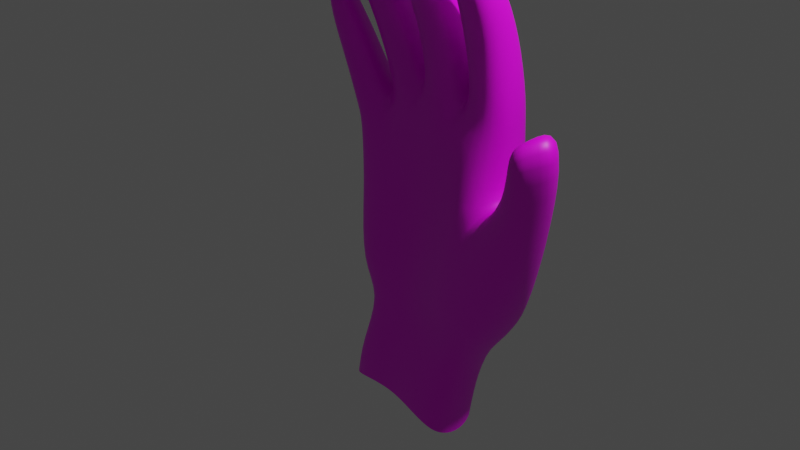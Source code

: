 # Source: hand.blend  (saved by Blender 3.6.13; exported with 4.5.12 LTS)
import bpy
from mathutils import Matrix  # noqa: F401  (used for matrix-valued properties, if any)

bpy.ops.wm.read_factory_settings(use_empty=True)
scene = bpy.context.scene
scene.name = 'Scene'

# ---- collections
col_collection = bpy.data.collections.new('Collection'); scene.collection.children.link(col_collection)

# ---- images (referenced by path relative to the original .blend; pixels are not part of the script)
import os
ASSET_DIR = os.environ.get("B2B_ASSET_DIR", "")  # directory of the original .blend (textures are referenced by path, not embedded)
HERE = os.path.dirname(os.path.abspath(__file__))  # packed textures are extracted next to this script under _unpacked/

def load_image(name, relpath, width, height, colorspace="sRGB"):
    """Load a texture the original file referenced (path relative to the .blend, or extracted next to this script)."""
    p = next((c for c in (os.path.join(HERE, relpath), os.path.join(ASSET_DIR, relpath)) if relpath and os.path.exists(c)), "")
    if p:
        img = bpy.data.images.load(p, check_existing=True)
        img.name = name
    else:  # same state as the original file: an image datablock whose file is absent (Cycles renders it pink)
        img = bpy.data.images.new(name, width, height)
        img.source = "FILE"
        img.filepath = "//" + (relpath or name)
    img.colorspace_settings.name = colorspace
    return img
img_trippy_jpg = load_image('trippy.jpg', 'trippy.jpg', 1024, 1024, 'sRGB')

# ---- materials (node trees are filled in below, after node groups)
mat_mat = bpy.data.materials.new('Mat')
mat_mat.alpha_threshold = 0.0
mat_mat.use_transparent_shadow = False
mat_mat.roughness = 0.5
mat_mat.line_color = (0.0, 0.0, 0.0, 1.0)

# ---- material node trees
mat_mat.use_nodes = True; mat_mat.node_tree.nodes.clear()
_N = mat_mat.node_tree.nodes; _L = mat_mat.node_tree.links
n0 = _N.new('ShaderNodeOutputMaterial'); n0.name = 'Material Output'; n0.location = (300, 300)
n1 = _N.new('ShaderNodeBsdfPrincipled'); n1.name = 'Principled BSDF'; n1.location = (10, 300)
n1.distribution = 'GGX'
n1.subsurface_method = 'RANDOM_WALK_SKIN'
n1.inputs[3].default_value = 1.45
n1.inputs[27].default_value = (0.0, 0.0, 0.0, 1.0)
n1.inputs[28].default_value = 1.0
n2 = _N.new('ShaderNodeTexImage'); n2.name = 'Image Texture'; n2.location = (-280, 275)
n2.image = img_trippy_jpg
_L.new(n1.outputs[0], n0.inputs[0])
_L.new(n2.outputs[0], n1.inputs[0])
n0.is_active_output = True

# ---- world
world_world = bpy.data.worlds.new('World'); scene.world = world_world
world_world.use_nodes = True; world_world.node_tree.nodes.clear()
_N = world_world.node_tree.nodes; _L = world_world.node_tree.links
n0 = _N.new('ShaderNodeOutputWorld'); n0.name = 'World Output'; n0.location = (300, 300)
n1 = _N.new('ShaderNodeBackground'); n1.name = 'Background'; n1.location = (10, 300)
n1.inputs[0].default_value = (0.05088, 0.05088, 0.05088, 1.0)
_L.new(n1.outputs[0], n0.inputs[0])
n0.is_active_output = True
world_world.color = (0.05088, 0.05088, 0.05088)
world_world.use_sun_shadow = False
world_world.sun_shadow_jitter_overblur = 0.0

# ---- cameras
cam_camera = bpy.data.cameras.new('Camera')
cam_camera.clip_end = 100.0
cam_camera.ortho_scale = 7.314

# ---- lights
light_light = bpy.data.lights.new('Light', 'POINT')
light_light.transmission_factor = 0.0
light_light.energy = 1000.0
light_light.shadow_soft_size = 0.1
light_light.shadow_maximum_resolution = 0.006
light_light.use_absolute_resolution = True

# ---- meshes
me_cube = bpy.data.meshes.new('Cube')
me_cube.from_pydata([(0.9544, 1.467, 0.983), (0.762, 1.591, -0.8982), (0.9592, -0.2507, 0.9009), (0.5216, -0.8871, -0.8994), (-0.995, 1.427, 0.6877), (-0.8869, 1.347, -0.8725), (-0.893, -0.2964, 0.6254), (-0.8997, -0.3679, -0.933), (0.3622, 1.577, -0.8343), (-0.07173, 1.717, -0.7917), (-0.5317, 1.626, -0.8081), (0.5151, -0.3609, 1.129), (-0.02818, -0.356, 1.182), (-0.4375, -0.09886, 0.9757), (-0.5514, -0.5003, -0.8684), (-0.1276, -0.01402, -0.8373), (0.2579, -0.6266, -0.86), (-0.6694, 1.599, 1.041), (-0.03364, 1.424, 1.272), (0.5097, 1.447, 1.217), (1.203, 1.176, 0.04306), (-0.9279, -0.171, -0.1237), (0.7772, -0.9164, 0.09805), (-0.928, 1.518, -0.07205), (-0.5408, 1.644, 0.1326), (-0.03615, 1.6, 0.2774), (0.4819, 1.667, 0.2442), (0.4099, -0.2737, 0.1612), (-0.07512, 0.08416, 0.1977), (-0.5408, -0.3414, 0.0672), (1.5, 0.4617, -0.3188), (1.111, 1.35, -1.069), (1.207, -1.115, -0.2878), (0.9264, -0.8546, -1.086), (-0.73, 1.673, -1.356), (-0.7227, 0.06112, -1.306), (-0.5108, 1.737, -1.351), (0.1927, -0.3171, -1.34), (0.4729, -0.4758, -1.391), (0.5618, 1.348, -1.39), (0.2702, 1.647, -1.338), (-0.08909, 1.913, -1.298), (-0.5395, -0.1543, -1.295), (-0.17, -0.1629, -1.306), (0.6533, -0.485, -1.455), (0.7057, 1.101, -1.455), (-0.8598, 1.108, -1.994), (-0.8414, -0.4817, -1.912), (-0.575, 1.617, -1.941), (0.1469, -0.7372, -1.888), (0.4368, -0.8226, -1.939), (0.466, 1.13, -1.976), (0.1966, 1.575, -1.917), (-0.1534, 1.881, -1.876), (-0.581, -0.6663, -1.849), (-0.2113, -0.5864, -1.856), (0.5762, -0.6777, -2.02), (0.5878, 0.7755, -2.044), (-0.8614, 0.8962, -2.343), (-0.8811, -0.5498, -2.322), (-0.5772, 1.516, -2.281), (0.1087, -0.827, -2.28), (0.3977, -0.9412, -2.335), (0.4244, 1.07, -2.377), (0.1619, 1.548, -2.314), (-0.1879, 1.834, -2.273), (-0.6285, -0.7221, -2.249), (-0.2579, -0.6349, -2.248), (0.5419, -0.7211, -2.426), (0.5512, 0.6562, -2.451), (1.555, 0.449, 0.6947), (1.301, -0.6584, 0.6458), (1.805, -0.08787, 0.6192), (1.529, -1.21, 0.5755), (2.114, -1.035, 1.501), (1.566, 0.4938, 1.479), (1.403, -1.036, 1.25), (1.621, -1.736, 1.262), (0.641, 1.297, 1.462), (0.6433, -0.26, 1.372), (0.9959, -0.2215, 1.288), (0.9951, 1.309, 1.373), (0.4251, -0.3017, 1.433), (0.08087, -0.3116, 1.463), (0.07882, 1.224, 1.546), (0.4233, 1.232, 1.515), (-0.1686, -0.1618, 1.392), (-0.4943, -0.04612, 1.266), (-0.4979, 1.308, 1.35), (-0.1713, 1.218, 1.472), (-1.053, 0.6932, 0.9942), (-0.7725, -0.4884, 0.9353), (-0.5445, -0.1037, 1.123), (-0.8255, 1.109, 1.19), (0.6378, 0.9255, 2.066), (0.6377, -0.4917, 1.945), (0.9709, -0.4803, 1.915), (0.9711, 0.9374, 2.037), (0.7018, 0.18, 2.551), (0.7017, -1.045, 2.402), (0.9939, -1.032, 2.387), (0.994, 0.1935, 2.536), (0.781, -0.7139, 2.961), (0.781, -1.611, 2.83), (0.9864, -1.6, 2.82), (0.9864, -0.7026, 2.951), (0.369, -0.6112, 2.074), (0.03724, -0.612, 2.084), (0.03724, 0.8659, 2.202), (0.369, 0.868, 2.192), (0.3639, -1.389, 2.653), (0.06091, -1.374, 2.646), (0.06092, -0.06248, 2.808), (0.3639, -0.07733, 2.815), (0.3095, -1.998, 3.069), (0.0805, -1.99, 3.063), (0.08051, -0.9486, 3.219), (0.3095, -0.9579, 3.224), (-0.3069, -0.3877, 1.944), (-0.6136, -0.344, 1.887), (-0.6137, 0.8854, 1.987), (-0.307, 0.8424, 2.045), (-0.357, -1.098, 2.496), (-0.6334, -1.087, 2.483), (-0.6335, -0.03417, 2.614), (-0.357, -0.04567, 2.629), (-0.4015, -1.671, 2.893), (-0.6124, -1.668, 2.89), (-0.6124, -0.8234, 3.017), (-0.4016, -0.8262, 3.02), (-0.6608, -0.2356, 1.469), (-0.8834, -0.6141, 1.37), (-1.127, 0.3889, 1.455), (-0.904, 0.7639, 1.559), (-0.6998, -0.6501, 1.843), (-0.8987, -0.9952, 1.799), (-1.105, -0.1514, 1.904), (-0.9056, 0.1927, 1.95), (-0.714, -1.135, 2.244), (-0.856, -1.383, 2.222), (-1.01, -0.7547, 2.318), (-0.8677, -0.5064, 2.34), (-0.981, 0.4633, -0.9588), (1.059, 0.644, 0.9052), (-1.052, 0.6267, 0.581), (0.5299, 0.5609, 1.315), (-0.03818, 0.5292, 1.389), (-0.5862, 0.7064, 1.156), (1.101, 0.2444, 0.2677), (-1.027, 0.678, -0.1703), (1.106, 0.3177, -1.144), (1.46, -0.4664, -0.4051), (-0.7898, 0.7368, -1.355), (0.7392, 0.2448, -1.524), (-0.9102, 0.2097, -1.992), (0.6096, 0.02109, -2.11), (-0.9502, 0.09782, -2.401), (1.748, -0.8063, 0.5742), (1.406, -0.0001465, 0.674), (0.5792, -0.04091, -2.507), (1.766, -1.434, 1.372), (1.526, -0.6407, 1.352), (0.577, 0.5375, 1.447), (1.097, 0.5633, 1.319), (0.5035, 0.4833, 1.484), (0.006845, 0.4718, 1.528), (-0.1098, 0.5287, 1.471), (-0.5726, 0.7293, 1.308), (-0.9843, -0.03304, 0.9151), (-0.6566, 0.5922, 1.203), (0.5753, 0.2173, 2.026), (1.068, 0.234, 1.986), (0.6474, -0.445, 2.502), (1.078, -0.425, 2.48), (0.779, -1.225, 2.942), (1.014, -1.211, 2.93), (0.4534, 0.13, 2.15), (-0.03907, 0.1254, 2.166), (0.4389, -0.7544, 2.766), (-0.006651, -0.7295, 2.753), (0.329, -1.546, 3.199), (0.06344, -1.537, 3.193), (-0.242, 0.22, 2.02), (-0.6958, 0.2833, 1.936), (-0.3012, -0.5827, 2.583), (-0.7047, -0.5685, 2.566), (-0.3912, -1.304, 2.998), (-0.6355, -1.301, 2.995), (-1.076, -0.2206, 1.391), (-0.7465, 0.3313, 1.54), (-1.062, -0.6778, 1.851), (-0.7696, -0.1699, 1.913), (-0.9486, -1.141, 2.303), (-0.7863, -0.8576, 2.328)], [], [(147, 17, 93, 169), (29, 13, 6, 21), (149, 144, 4, 23), (5, 10, 36, 34), (148, 143, 2, 22), (26, 19, 0, 20), (23, 4, 17, 24), (24, 17, 18, 25), (25, 18, 19, 26), (10, 9, 41, 36), (150, 33, 44, 153), (142, 5, 34, 152), (22, 2, 11, 27), (27, 11, 12, 28), (28, 12, 13, 29), (145, 11, 79, 162), (12, 11, 82, 83), (146, 18, 89, 166), (15, 28, 29, 14), (16, 27, 28, 15), (3, 22, 27, 16), (9, 25, 26, 8), (10, 24, 25, 9), (5, 23, 24, 10), (8, 26, 20, 1), (33, 3, 38, 44), (142, 149, 23, 5), (14, 29, 21, 7), (150, 151, 32, 33), (148, 22, 71, 158), (22, 3, 33, 32), (1, 20, 30, 31), (44, 38, 50, 56), (43, 42, 54, 55), (34, 36, 48, 46), (40, 39, 51, 52), (39, 45, 57, 51), (14, 7, 35, 42), (3, 16, 37, 38), (8, 1, 39, 40), (15, 14, 42, 43), (1, 31, 45, 39), (9, 8, 40, 41), (16, 15, 43, 37), (55, 54, 66, 67), (46, 48, 60, 58), (52, 51, 63, 64), (51, 57, 69, 63), (54, 47, 59, 66), (41, 40, 52, 53), (38, 37, 49, 50), (37, 43, 55, 49), (36, 41, 53, 48), (153, 44, 56, 155), (152, 34, 46, 154), (42, 35, 47, 54), (161, 76, 77, 160), (151, 30, 72, 157), (30, 20, 70, 72), (22, 32, 73, 71), (72, 70, 75, 74), (56, 50, 62, 68), (53, 52, 64, 65), (50, 49, 61, 62), (49, 55, 67, 61), (48, 53, 65, 60), (155, 56, 68, 159), (154, 46, 58, 156), (158, 71, 76, 161), (71, 73, 77, 76), (157, 72, 74, 160), (11, 2, 80, 79), (0, 19, 78, 81), (81, 78, 94, 97), (143, 0, 81, 163), (164, 85, 109, 176), (19, 18, 84, 85), (146, 12, 83, 165), (145, 19, 85, 164), (167, 87, 119, 183), (13, 12, 86, 87), (147, 13, 87, 167), (18, 17, 88, 89), (93, 90, 132, 133), (144, 6, 91, 168), (17, 4, 90, 93), (6, 13, 92, 91), (170, 95, 99, 172), (162, 79, 95, 170), (163, 81, 97, 171), (79, 80, 96, 95), (173, 101, 105, 175), (171, 97, 101, 173), (95, 96, 100, 99), (97, 94, 98, 101), (174, 175, 105, 102), (99, 100, 104, 103), (101, 98, 102, 105), (172, 99, 103, 174), (177, 107, 111, 179), (83, 82, 106, 107), (165, 83, 107, 177), (85, 84, 108, 109), (113, 112, 116, 117), (109, 108, 112, 113), (176, 109, 113, 178), (107, 106, 110, 111), (180, 181, 115, 114), (178, 113, 117, 180), (111, 110, 114, 115), (179, 111, 115, 181), (183, 119, 123, 185), (89, 88, 120, 121), (166, 89, 121, 182), (87, 86, 118, 119), (184, 125, 129, 186), (121, 120, 124, 125), (182, 121, 125, 184), (119, 118, 122, 123), (186, 187, 127, 126), (123, 122, 126, 127), (185, 123, 127, 187), (125, 124, 128, 129), (189, 133, 137, 191), (91, 92, 130, 131), (169, 93, 133, 189), (168, 91, 131, 188), (137, 136, 140, 141), (188, 131, 135, 190), (133, 132, 136, 137), (131, 130, 134, 135), (193, 192, 139, 138), (135, 134, 138, 139), (191, 137, 141, 193), (190, 135, 139, 192), (136, 190, 192, 140), (134, 191, 193, 138), (141, 140, 192, 193), (132, 188, 190, 136), (90, 168, 188, 132), (92, 169, 189, 130), (130, 189, 191, 134), (124, 185, 187, 128), (129, 128, 187, 186), (118, 182, 184, 122), (122, 184, 186, 126), (86, 166, 182, 118), (120, 183, 185, 124), (112, 179, 181, 116), (110, 178, 180, 114), (117, 116, 181, 180), (106, 176, 178, 110), (84, 165, 177, 108), (108, 177, 179, 112), (98, 172, 174, 102), (103, 104, 175, 174), (96, 171, 173, 100), (100, 173, 175, 104), (80, 163, 171, 96), (78, 162, 170, 94), (94, 170, 172, 98), (4, 144, 168, 90), (17, 147, 167, 88), (88, 167, 183, 120), (11, 145, 164, 82), (18, 146, 165, 84), (82, 164, 176, 106), (2, 143, 163, 80), (73, 157, 160, 77), (70, 158, 161, 75), (47, 154, 156, 59), (57, 155, 159, 69), (32, 151, 157, 73), (75, 161, 160, 74), (35, 152, 154, 47), (45, 153, 155, 57), (20, 148, 158, 70), (31, 30, 151, 150), (7, 21, 149, 142), (12, 146, 166, 86), (19, 145, 162, 78), (7, 142, 152, 35), (31, 150, 153, 45), (20, 0, 143, 148), (21, 6, 144, 149), (13, 147, 169, 92)])
me_cube.polygons.foreach_set('use_smooth', [True] * 186)
_uv = me_cube.uv_layers.new(name='UVMap')
_uv.uv.foreach_set('vector', [0.8118, 0.625, 0.8118, 0.5, 0.8118, 0.5, 0.8118, 0.625, 0.5349, 0.9368, 0.625, 0.9368, 0.625, 1.0, 0.5349, 1.0, 0.5349, 0.125, 0.625, 0.125, 0.625, 0.25, 0.5349, 0.25, 0.375, 0.25, 0.375, 0.3132, 0.375, 0.3132, 0.375, 0.25, 0.5349, 0.625, 0.625, 0.625, 0.625, 0.75, 0.5349, 0.75, 0.5349, 0.4382, 0.625, 0.4382, 0.625, 0.5, 0.5349, 0.5, 0.5349, 0.25, 0.625, 0.25, 0.625, 0.3132, 0.5349, 0.3132, 0.5349, 0.3132, 0.625, 0.3132, 0.625, 0.3717, 0.5349, 0.3731, 0.5349, 0.3731, 0.625, 0.3717, 0.625, 0.4382, 0.5349, 0.4382, 0.375, 0.3132, 0.375, 0.3757, 0.375, 0.3757, 0.375, 0.3132, 0.375, 0.625, 0.375, 0.75, 0.375, 0.75, 0.375, 0.625, 0.375, 0.125, 0.375, 0.25, 0.375, 0.25, 0.375, 0.125, 0.5349, 0.75, 0.625, 0.75, 0.625, 0.8118, 0.5349, 0.8118, 0.5349, 0.8118, 0.625, 0.8118, 0.625, 0.8783, 0.5349, 0.8769, 0.5349, 0.8769, 0.625, 0.8783, 0.625, 0.9368, 0.5349, 0.9368, 0.6868, 0.625, 0.6868, 0.75, 0.6868, 0.75, 0.6868, 0.625, 0.625, 0.8783, 0.625, 0.8118, 0.625, 0.8118, 0.625, 0.8783, 0.7533, 0.625, 0.7533, 0.5, 0.7533, 0.5, 0.7533, 0.625, 0.375, 0.8743, 0.5349, 0.8769, 0.5349, 0.9368, 0.375, 0.9368, 0.375, 0.8118, 0.5349, 0.8118, 0.5349, 0.8769, 0.375, 0.8743, 0.375, 0.75, 0.5349, 0.75, 0.5349, 0.8118, 0.375, 0.8118, 0.375, 0.3757, 0.5349, 0.3731, 0.5349, 0.4382, 0.375, 0.4382, 0.375, 0.3132, 0.5349, 0.3132, 0.5349, 0.3731, 0.375, 0.3757, 0.375, 0.25, 0.5349, 0.25, 0.5349, 0.3132, 0.375, 0.3132, 0.375, 0.4382, 0.5349, 0.4382, 0.5349, 0.5, 0.375, 0.5, 0.375, 0.75, 0.375, 0.75, 0.375, 0.75, 0.375, 0.75, 0.375, 0.125, 0.5349, 0.125, 0.5349, 0.25, 0.375, 0.25, 0.375, 0.9368, 0.5349, 0.9368, 0.5349, 1.0, 0.375, 1.0, 0.375, 0.625, 0.5349, 0.625, 0.5349, 0.75, 0.375, 0.75, 0.5349, 0.625, 0.5349, 0.75, 0.5349, 0.75, 0.5349, 0.625, 0.5349, 0.75, 0.375, 0.75, 0.375, 0.75, 0.5349, 0.75, 0.375, 0.5, 0.5349, 0.5, 0.5349, 0.5, 0.375, 0.5, 0.375, 0.75, 0.375, 0.75, 0.375, 0.75, 0.375, 0.75, 0.375, 0.8743, 0.375, 0.9368, 0.375, 0.9368, 0.375, 0.8743, 0.375, 0.25, 0.375, 0.3132, 0.375, 0.3132, 0.375, 0.25, 0.375, 0.4382, 0.375, 0.5, 0.375, 0.5, 0.375, 0.4382, 0.375, 0.5, 0.375, 0.5, 0.375, 0.5, 0.375, 0.5, 0.375, 0.9368, 0.375, 1.0, 0.375, 1.0, 0.375, 0.9368, 0.375, 0.75, 0.375, 0.8118, 0.375, 0.8118, 0.375, 0.75, 0.375, 0.4382, 0.375, 0.5, 0.375, 0.5, 0.375, 0.4382, 0.375, 0.8743, 0.375, 0.9368, 0.375, 0.9368, 0.375, 0.8743, 0.375, 0.5, 0.375, 0.5, 0.375, 0.5, 0.375, 0.5, 0.375, 0.3757, 0.375, 0.4382, 0.375, 0.4382, 0.375, 0.3757, 0.375, 0.8118, 0.375, 0.8743, 0.375, 0.8743, 0.375, 0.8118, 0.375, 0.8743, 0.375, 0.9368, 0.375, 0.9368, 0.375, 0.8743, 0.375, 0.25, 0.375, 0.3132, 0.375, 0.3132, 0.375, 0.25, 0.375, 0.4382, 0.375, 0.5, 0.375, 0.5, 0.375, 0.4382, 0.375, 0.5, 0.375, 0.5, 0.375, 0.5, 0.375, 0.5, 0.375, 0.9368, 0.375, 1.0, 0.375, 1.0, 0.375, 0.9368, 0.375, 0.3757, 0.375, 0.4382, 0.375, 0.4382, 0.375, 0.3757, 0.375, 0.75, 0.375, 0.8118, 0.375, 0.8118, 0.375, 0.75, 0.375, 0.8118, 0.375, 0.8743, 0.375, 0.8743, 0.375, 0.8118, 0.375, 0.3132, 0.375, 0.3757, 0.375, 0.3757, 0.375, 0.3132, 0.375, 0.625, 0.375, 0.75, 0.375, 0.75, 0.375, 0.625, 0.375, 0.125, 0.375, 0.25, 0.375, 0.25, 0.375, 0.125, 0.375, 0.9368, 0.375, 1.0, 0.375, 1.0, 0.375, 0.9368, 0.5349, 0.625, 0.5349, 0.75, 0.5349, 0.75, 0.5349, 0.625, 0.5349, 0.625, 0.5349, 0.5, 0.5349, 0.5, 0.5349, 0.625, 0.5349, 0.5, 0.5349, 0.5, 0.5349, 0.5, 0.5349, 0.5, 0.5349, 0.75, 0.5349, 0.75, 0.5349, 0.75, 0.5349, 0.75, 0.5349, 0.5, 0.5349, 0.5, 0.5349, 0.5, 0.5349, 0.5, 0.375, 0.75, 0.375, 0.75, 0.375, 0.75, 0.375, 0.75, 0.375, 0.3757, 0.375, 0.4382, 0.375, 0.4382, 0.375, 0.3757, 0.375, 0.75, 0.375, 0.8118, 0.375, 0.8118, 0.375, 0.75, 0.375, 0.8118, 0.375, 0.8743, 0.375, 0.8743, 0.375, 0.8118, 0.375, 0.3132, 0.375, 0.3757, 0.375, 0.3757, 0.375, 0.3132, 0.375, 0.625, 0.375, 0.75, 0.375, 0.75, 0.375, 0.625, 0.375, 0.125, 0.375, 0.25, 0.375, 0.25, 0.375, 0.125, 0.5349, 0.625, 0.5349, 0.75, 0.5349, 0.75, 0.5349, 0.625, 0.5349, 0.75, 0.5349, 0.75, 0.5349, 0.75, 0.5349, 0.75, 0.5349, 0.625, 0.5349, 0.5, 0.5349, 0.5, 0.5349, 0.625, 0.625, 0.8118, 0.625, 0.75, 0.625, 0.75, 0.625, 0.8118, 0.625, 0.5, 0.625, 0.4382, 0.625, 0.4382, 0.625, 0.5, 0.625, 0.5, 0.625, 0.4382, 0.625, 0.4382, 0.625, 0.5, 0.625, 0.625, 0.625, 0.5, 0.625, 0.5, 0.625, 0.625, 0.6868, 0.625, 0.6868, 0.5, 0.6868, 0.5, 0.6868, 0.625, 0.625, 0.4382, 0.625, 0.3717, 0.625, 0.3717, 0.625, 0.4382, 0.7533, 0.625, 0.7533, 0.75, 0.7533, 0.75, 0.7533, 0.625, 0.6868, 0.625, 0.6868, 0.5, 0.6868, 0.5, 0.6868, 0.625, 0.8118, 0.625, 0.8118, 0.75, 0.8118, 0.75, 0.8118, 0.625, 0.625, 0.9368, 0.625, 0.8783, 0.625, 0.8783, 0.625, 0.9368, 0.8118, 0.625, 0.8118, 0.75, 0.8118, 0.75, 0.8118, 0.625, 0.625, 0.3717, 0.625, 0.3132, 0.625, 0.3132, 0.625, 0.3717, 0.625, 0.3132, 0.625, 0.25, 0.625, 0.25, 0.625, 0.3132, 0.625, 0.125, 0.625, 0.0, 0.625, 0.0, 0.625, 0.125, 0.625, 0.3132, 0.625, 0.25, 0.625, 0.25, 0.625, 0.3132, 0.625, 1.0, 0.625, 0.9368, 0.625, 0.9368, 0.625, 1.0, 0.6868, 0.625, 0.6868, 0.75, 0.6868, 0.75, 0.6868, 0.625, 0.6868, 0.625, 0.6868, 0.75, 0.6868, 0.75, 0.6868, 0.625, 0.625, 0.625, 0.625, 0.5, 0.625, 0.5, 0.625, 0.625, 0.625, 0.8118, 0.625, 0.75, 0.625, 0.75, 0.625, 0.8118, 0.625, 0.625, 0.625, 0.5, 0.625, 0.5, 0.625, 0.625, 0.625, 0.625, 0.625, 0.5, 0.625, 0.5, 0.625, 0.625, 0.625, 0.8118, 0.625, 0.75, 0.625, 0.75, 0.625, 0.8118, 0.625, 0.5, 0.625, 0.4382, 0.625, 0.4382, 0.625, 0.5, 0.6559, 0.6559, 0.625, 0.625, 0.625, 0.5, 0.6868, 0.5, 0.625, 0.8118, 0.625, 0.75, 0.625, 0.75, 0.625, 0.8118, 0.625, 0.5, 0.625, 0.4382, 0.625, 0.4382, 0.625, 0.5, 0.6868, 0.625, 0.6868, 0.75, 0.6868, 0.75, 0.6868, 0.625, 0.7533, 0.625, 0.7533, 0.75, 0.7533, 0.75, 0.7533, 0.625, 0.625, 0.8783, 0.625, 0.8118, 0.625, 0.8118, 0.625, 0.8783, 0.7533, 0.625, 0.7533, 0.75, 0.7533, 0.75, 0.7533, 0.625, 0.625, 0.4382, 0.625, 0.3717, 0.625, 0.3717, 0.625, 0.4382, 0.625, 0.4382, 0.625, 0.3717, 0.625, 0.3717, 0.625, 0.4382, 0.625, 0.4382, 0.625, 0.3717, 0.625, 0.3717, 0.625, 0.4382, 0.6868, 0.625, 0.6868, 0.5, 0.6868, 0.5, 0.6868, 0.625, 0.625, 0.8783, 0.625, 0.8118, 0.625, 0.8118, 0.625, 0.8783, 0.6868, 0.625, 0.7533, 0.625, 0.7533, 0.75, 0.6868, 0.75, 0.6868, 0.625, 0.6868, 0.5, 0.6868, 0.5, 0.6868, 0.625, 0.625, 0.8783, 0.625, 0.8118, 0.625, 0.8118, 0.625, 0.8783, 0.7533, 0.625, 0.7533, 0.75, 0.7533, 0.75, 0.7533, 0.625, 0.8118, 0.625, 0.8118, 0.75, 0.8118, 0.75, 0.8118, 0.625, 0.625, 0.3717, 0.625, 0.3132, 0.625, 0.3132, 0.625, 0.3717, 0.7533, 0.625, 0.7533, 0.5, 0.7533, 0.5, 0.7533, 0.625, 0.625, 0.9368, 0.625, 0.8783, 0.625, 0.8783, 0.625, 0.9368, 0.7533, 0.625, 0.7533, 0.5, 0.7533, 0.5, 0.7533, 0.625, 0.625, 0.3717, 0.625, 0.3132, 0.625, 0.3132, 0.625, 0.3717, 0.7533, 0.625, 0.7533, 0.5, 0.7533, 0.5, 0.7533, 0.625, 0.625, 0.9368, 0.625, 0.8783, 0.625, 0.8783, 0.625, 0.9368, 0.7533, 0.625, 0.8118, 0.625, 0.8118, 0.75, 0.7533, 0.75, 0.625, 0.9368, 0.625, 0.8783, 0.625, 0.8783, 0.625, 0.9368, 0.8118, 0.625, 0.8118, 0.75, 0.8118, 0.75, 0.8118, 0.625, 0.625, 0.3717, 0.625, 0.3132, 0.625, 0.3132, 0.625, 0.3717, 0.8118, 0.625, 0.8118, 0.5, 0.8118, 0.5, 0.8118, 0.625, 0.625, 1.0, 0.625, 0.9368, 0.625, 0.9368, 0.625, 1.0, 0.8118, 0.625, 0.8118, 0.5, 0.8118, 0.5, 0.8118, 0.625, 0.625, 0.125, 0.625, 0.0, 0.625, 0.0, 0.625, 0.125, 0.625, 0.3132, 0.625, 0.25, 0.625, 0.25, 0.625, 0.3132, 0.625, 0.125, 0.625, 0.0, 0.625, 0.0, 0.625, 0.125, 0.625, 0.3132, 0.625, 0.25, 0.625, 0.25, 0.625, 0.3132, 0.625, 1.0, 0.625, 0.9368, 0.625, 0.9368, 0.625, 1.0, 0.8118, 0.625, 0.875, 0.625, 0.875, 0.75, 0.8118, 0.75, 0.625, 1.0, 0.625, 0.9368, 0.625, 0.9368, 0.625, 1.0, 0.8118, 0.625, 0.8118, 0.5, 0.8118, 0.5, 0.8118, 0.625, 0.625, 0.125, 0.625, 0.0, 0.625, 0.0, 0.625, 0.125, 0.625, 0.25, 0.625, 0.125, 0.625, 0.125, 0.625, 0.25, 0.8118, 0.75, 0.8118, 0.625, 0.8118, 0.625, 0.8118, 0.75, 0.8118, 0.5, 0.875, 0.5, 0.875, 0.625, 0.8118, 0.625, 0.625, 0.25, 0.625, 0.125, 0.625, 0.125, 0.625, 0.25, 0.625, 0.25, 0.625, 0.125, 0.625, 0.125, 0.625, 0.25, 0.8118, 0.75, 0.8118, 0.625, 0.8118, 0.625, 0.8118, 0.75, 0.8118, 0.75, 0.8118, 0.625, 0.8118, 0.625, 0.8118, 0.75, 0.8118, 0.5, 0.8118, 0.625, 0.8118, 0.625, 0.8118, 0.5, 0.7533, 0.5, 0.8118, 0.5, 0.8118, 0.625, 0.7533, 0.625, 0.7533, 0.75, 0.7533, 0.625, 0.7533, 0.625, 0.7533, 0.75, 0.7533, 0.75, 0.7533, 0.625, 0.7533, 0.625, 0.7533, 0.75, 0.7533, 0.75, 0.7533, 0.625, 0.7533, 0.625, 0.7533, 0.75, 0.8118, 0.5, 0.8118, 0.625, 0.8118, 0.625, 0.8118, 0.5, 0.7533, 0.5, 0.7533, 0.625, 0.7533, 0.625, 0.7533, 0.5, 0.6868, 0.75, 0.6868, 0.625, 0.6868, 0.625, 0.6868, 0.75, 0.6868, 0.5, 0.7533, 0.5, 0.7533, 0.625, 0.6868, 0.625, 0.6868, 0.75, 0.6868, 0.625, 0.6868, 0.625, 0.6868, 0.75, 0.7533, 0.5, 0.7533, 0.625, 0.7533, 0.625, 0.7533, 0.5, 0.7533, 0.5, 0.7533, 0.625, 0.7533, 0.625, 0.7533, 0.5, 0.6868, 0.5, 0.6868, 0.625, 0.6868, 0.625, 0.6868, 0.5, 0.625, 0.8118, 0.625, 0.75, 0.625, 0.625, 0.6559, 0.6559, 0.625, 0.75, 0.625, 0.625, 0.625, 0.625, 0.625, 0.75, 0.625, 0.75, 0.625, 0.625, 0.625, 0.625, 0.625, 0.75, 0.625, 0.75, 0.625, 0.625, 0.625, 0.625, 0.625, 0.75, 0.6868, 0.5, 0.6868, 0.625, 0.6868, 0.625, 0.6868, 0.5, 0.6868, 0.5, 0.6868, 0.625, 0.6868, 0.625, 0.6868, 0.5, 0.625, 0.25, 0.625, 0.125, 0.625, 0.125, 0.625, 0.25, 0.8118, 0.5, 0.8118, 0.625, 0.8118, 0.625, 0.8118, 0.5, 0.8118, 0.5, 0.8118, 0.625, 0.8118, 0.625, 0.8118, 0.5, 0.6868, 0.75, 0.6868, 0.625, 0.6868, 0.625, 0.6868, 0.75, 0.7533, 0.5, 0.7533, 0.625, 0.7533, 0.625, 0.7533, 0.5, 0.6868, 0.75, 0.6868, 0.625, 0.6868, 0.625, 0.6868, 0.75, 0.625, 0.75, 0.625, 0.625, 0.625, 0.625, 0.625, 0.75, 0.5349, 0.75, 0.5349, 0.625, 0.5349, 0.625, 0.5349, 0.75, 0.5349, 0.5, 0.5349, 0.625, 0.5349, 0.625, 0.5349, 0.5, 0.375, 0.0, 0.375, 0.125, 0.375, 0.125, 0.375, 0.0, 0.375, 0.5, 0.375, 0.625, 0.375, 0.625, 0.375, 0.5, 0.5349, 0.75, 0.5349, 0.625, 0.5349, 0.625, 0.5349, 0.75, 0.5349, 0.5, 0.5349, 0.625, 0.5349, 0.625, 0.5349, 0.5, 0.375, 0.0, 0.375, 0.125, 0.375, 0.125, 0.375, 0.0, 0.375, 0.5, 0.375, 0.625, 0.375, 0.625, 0.375, 0.5, 0.5349, 0.5, 0.5349, 0.625, 0.5349, 0.625, 0.5349, 0.5, 0.375, 0.5, 0.5349, 0.5, 0.5349, 0.625, 0.375, 0.625, 0.375, 0.0, 0.5349, 0.0, 0.5349, 0.125, 0.375, 0.125, 0.7533, 0.75, 0.7533, 0.625, 0.7533, 0.625, 0.7533, 0.75, 0.6868, 0.5, 0.6868, 0.625, 0.6868, 0.625, 0.6868, 0.5, 0.375, 0.0, 0.375, 0.125, 0.375, 0.125, 0.375, 0.0, 0.375, 0.5, 0.375, 0.625, 0.375, 0.625, 0.375, 0.5, 0.5349, 0.5, 0.625, 0.5, 0.625, 0.625, 0.5349, 0.625, 0.5349, 0.0, 0.625, 0.0, 0.625, 0.125, 0.5349, 0.125, 0.8118, 0.75, 0.8118, 0.625, 0.8118, 0.625, 0.8118, 0.75])
me_cube.materials.append(mat_mat)
me_cube.use_mirror_vertex_groups = False
me_cube.update()
arm_armature = bpy.data.armatures.new('Armature')  # bones are not reproduced

# ---- objects
ob_cube = bpy.data.objects.new('Cube', me_cube)
ob_light = bpy.data.objects.new('Light', light_light)
ob_camera = bpy.data.objects.new('Camera', cam_camera)
ob_empty = bpy.data.objects.new('Empty', None)
ob_armature = bpy.data.objects.new('Armature', arm_armature)

# ---- transforms, parenting, visibility, modifiers, constraints
ob_cube.parent = ob_armature
ob_cube.matrix_parent_inverse = Matrix(((1.0, -0.0, 0.0, -0.0), (-0.0, 1.0, -0.0, 0.0), (0.0, -0.0, 1.0, -1.523), (-0.0, 0.0, -0.0, 1.0)))
ob_cube.location = (0.0, 0.324, 0.0)
ob_cube.scale = (1.0, 0.3555, 1.0)
ob_cube.lock_rotations_4d = False
ob_cube.empty_display_type = 'ARROWS'
ob_cube.lineart.crease_threshold = 0.0
_vg = ob_cube.vertex_groups.new(name='Bone')
for _i, _w in zip([1, 2, 3, 8, 9, 11, 12, 13, 15, 16, 22, 26, 27, 28, 33, 34, 35, 36, 37, 38, 39, 40, 41, 42, 43, 44, 45, 46, 47, 48, 49, 50, 51, 52, 53, 54, 55, 56, 57, 58, 59, 60, 61, 62, 63, 64, 65, 66, 67, 68, 69, 79, 82, 83, 86, 145, 146, 152, 153, 154, 155, 156, 159, 165, 166], [0.09653, 0.1127, 0.1836, 0.7003, 0.1203, 0.6692, 0.6378, 0.05792, 0.0737, 0.6956, 0.129, 0.005859, 0.746, 0.1102, 0.03153, 0.02715, 0.02849, 0.0628, 0.4316, 0.2237, 0.2053, 0.4469, 0.1571, 0.06204, 0.1504, 0.151, 0.1361, 0.08036, 0.09524, 0.09453, 0.3139, 0.3088, 0.274, 0.2341, 0.1473, 0.1191, 0.1897, 0.295, 0.2734, 0.09514, 0.1125, 0.1076, 0.2739, 0.285, 0.2382, 0.2065, 0.1515, 0.135, 0.1933, 0.2707, 0.248, 0.05424, 0.06323, 0.06303, 0.06369, 0.07511, 0.2761, 0.0152, 0.1235, 0.08403, 0.2614, 0.1016, 0.2555, 0.03495, 0.03291]): _vg.add([_i], _w, 'REPLACE')
_vg = ob_cube.vertex_groups.new(name='Bone.003')
for _i, _w in zip([11, 12, 17, 18, 19, 25, 82, 83, 84, 85, 88, 89, 106, 107, 108, 109, 145, 146, 162, 164, 165, 166, 176, 177], [0.06713, 0.09896, 0.06004, 0.714, 0.1136, 0.01379, 0.8387, 0.8358, 0.9332, 0.88, 0.002389, 0.06646, 0.03746, 0.0314, 0.01089, 0.01799, 0.2361, 0.3646, 0.02404, 0.8417, 0.8641, 0.07663, 0.01287, 0.001536]): _vg.add([_i], _w, 'REPLACE')
_vg = ob_cube.vertex_groups.new(name='Bone.002')
for _i, _w in zip([82, 83, 84, 85, 106, 107, 108, 109, 110, 111, 112, 113, 164, 165, 176, 177, 178], [0.04932, 0.05652, 0.01506, 0.01837, 0.904, 0.9055, 0.9476, 0.9415, 0.02472, 0.02064, 0.0119, 0.01781, 0.04377, 0.04306, 0.9327, 0.9399, 0.005845]): _vg.add([_i], _w, 'REPLACE')
_vg = ob_cube.vertex_groups.new(name='Bone.001')
for _i, _w in zip([106, 107, 110, 111, 112, 113, 114, 115, 116, 117, 176, 177, 178, 179, 180, 181], [0.04338, 0.04767, 0.9607, 0.9628, 0.968, 0.9648, 0.9966, 0.9971, 0.9964, 0.9965, 0.0139, 0.0129, 0.9708, 0.978, 0.9987, 0.9993]): _vg.add([_i], _w, 'REPLACE')
_vg = ob_cube.vertex_groups.new(name='Bone.004')
for _i, _w in zip([3, 4, 5, 6, 7, 8, 9, 10, 12, 13, 14, 15, 16, 17, 18, 24, 25, 26, 27, 28, 29, 34, 35, 36, 37, 38, 39, 40, 41, 42, 43, 44, 45, 46, 47, 48, 49, 50, 51, 52, 53, 54, 55, 56, 57, 58, 59, 60, 61, 62, 63, 64, 65, 66, 67, 68, 69, 87, 88, 91, 92, 93, 147, 152, 153, 154, 155, 156, 159, 167, 169], [0.03088, 0.07846, 0.01252, 0.05897, 0.009232, 0.1022, 0.6888, 0.1266, 0.109, 0.6979, 0.1069, 0.8151, 0.1371, 0.6317, 0.07992, 0.1558, 0.7198, 0.08417, 0.1092, 0.7649, 0.1163, 0.1573, 0.1436, 0.2324, 0.2137, 0.1205, 0.1127, 0.2147, 0.5235, 0.2075, 0.5129, 0.0939, 0.08695, 0.4279, 0.3721, 0.4507, 0.2725, 0.2331, 0.2869, 0.3957, 0.4811, 0.3329, 0.3852, 0.2401, 0.2644, 0.441, 0.3971, 0.4613, 0.3001, 0.2841, 0.35, 0.4072, 0.4605, 0.3656, 0.3611, 0.2995, 0.3293, 0.05387, 0.03202, 0.05381, 0.1767, 0.05331, 0.4386, 0.1341, 0.08826, 0.4048, 0.2768, 0.4191, 0.3182, 0.05353, 0.1056]): _vg.add([_i], _w, 'REPLACE')
_vg = ob_cube.vertex_groups.new(name='Bone.005')
for _i, _w in zip([12, 13, 17, 18, 86, 87, 88, 89, 118, 119, 120, 121, 146, 147, 165, 166, 167, 169, 183], [0.08816, 0.0538, 0.05531, 0.08809, 0.8358, 0.8684, 0.8787, 0.8466, 0.007489, 0.01263, 0.02148, 0.0152, 0.2781, 0.2207, 0.0245, 0.8046, 0.8619, 0.05283, 0.009783]): _vg.add([_i], _w, 'REPLACE')
_vg = ob_cube.vertex_groups.new(name='Bone.006')
for _i, _w in zip([86, 87, 88, 89, 118, 119, 120, 121, 123, 124, 125, 166, 167, 182, 183], [0.05519, 0.02196, 0.008475, 0.04504, 0.9347, 0.9346, 0.9406, 0.9397, 0.0005094, 0.01369, 0.01287, 0.06407, 0.02269, 0.9458, 0.9414]): _vg.add([_i], _w, 'REPLACE')
_vg = ob_cube.vertex_groups.new(name='Bone.007')
for _i, _w in zip([118, 119, 122, 123, 124, 125, 126, 127, 128, 129, 182, 183, 184, 185, 186, 187], [0.01548, 0.01108, 0.975, 0.9738, 0.9669, 0.9675, 0.9984, 0.9987, 0.9968, 0.9972, 0.004759, 0.0003984, 0.9785, 0.9769, 0.9993, 0.9996]): _vg.add([_i], _w, 'REPLACE')
_vg = ob_cube.vertex_groups.new(name='Bone.008')
for _i, _w in zip([0, 1, 2, 3, 8, 9, 11, 16, 19, 20, 22, 25, 26, 27, 31, 32, 33, 36, 37, 38, 39, 40, 41, 42, 43, 44, 45, 46, 47, 48, 49, 50, 51, 52, 53, 54, 55, 56, 57, 58, 59, 60, 61, 62, 63, 64, 65, 66, 67, 68, 69, 71, 79, 80, 81, 143, 145, 148, 150, 153, 154, 155, 156, 158, 159, 162, 163, 164], [0.8917, 0.7313, 0.7338, 0.5675, 0.1502, 0.01597, 0.1199, 0.1096, 0.1241, 0.1528, 0.6159, 0.1014, 0.7897, 0.09035, 0.1299, 0.09098, 0.125, 0.01846, 0.1995, 0.4765, 0.5468, 0.2151, 0.07791, 0.01333, 0.07135, 0.5264, 0.5751, 0.05378, 0.05871, 0.06592, 0.1875, 0.2577, 0.2677, 0.1824, 0.1062, 0.07126, 0.1111, 0.2729, 0.2844, 0.06414, 0.07115, 0.07798, 0.1772, 0.2183, 0.2224, 0.1758, 0.1187, 0.08396, 0.1202, 0.2311, 0.2355, 0.01816, 0.02383, 0.06019, 0.04513, 0.8554, 0.2852, 0.241, 0.02961, 0.5559, 0.05368, 0.2778, 0.06565, 0.006884, 0.2362, 0.04091, 0.05858, 0.0342]): _vg.add([_i], _w, 'REPLACE')
_vg = ob_cube.vertex_groups.new(name='Bone.009')
for _i, _w in zip([0, 2, 11, 18, 19, 78, 79, 80, 81, 85, 94, 95, 96, 97, 143, 145, 162, 163, 164, 170, 171], [0.07558, 0.07001, 0.09716, 0.06225, 0.7229, 0.9237, 0.8127, 0.853, 0.9137, 0.05443, 0.04378, 0.03665, 0.02788, 0.03189, 0.0582, 0.3631, 0.8368, 0.892, 0.05829, 0.02681, 0.009558]): _vg.add([_i], _w, 'REPLACE')
_vg = ob_cube.vertex_groups.new(name='Bone.010')
for _i, _w in zip([78, 79, 80, 81, 94, 95, 96, 97, 98, 99, 100, 101, 162, 163, 170, 171, 172, 173], [0.03845, 0.06676, 0.05074, 0.01545, 0.9145, 0.8987, 0.9149, 0.9267, 0.05101, 0.02153, 0.01107, 0.04237, 0.05797, 0.02659, 0.9103, 0.9373, 0.01804, 0.006266]): _vg.add([_i], _w, 'REPLACE')
_vg = ob_cube.vertex_groups.new(name='Bone.011')
for _i, _w in zip([94, 95, 96, 97, 98, 99, 100, 101, 102, 103, 104, 105, 170, 171, 172, 173, 174, 175], [0.02304, 0.05217, 0.03313, 0.01005, 0.9464, 0.9623, 0.968, 0.9518, 0.9932, 0.9986, 0.9985, 0.9946, 0.04272, 0.01089, 0.9644, 0.9707, 0.9994, 0.9988]): _vg.add([_i], _w, 'REPLACE')
_vg = ob_cube.vertex_groups.new(name='Bone.012')
for _i, _w in zip([4, 5, 6, 7, 9, 10, 13, 14, 15, 17, 21, 23, 24, 25, 28, 29, 34, 35, 36, 37, 38, 39, 40, 41, 42, 43, 44, 45, 46, 47, 48, 49, 50, 51, 52, 53, 54, 55, 56, 57, 58, 59, 60, 61, 62, 63, 64, 65, 66, 67, 68, 69, 90, 91, 142, 144, 149, 152, 153, 154, 155, 156, 159, 168], [0.844, 0.9588, 0.866, 0.9629, 0.1509, 0.8409, 0.07199, 0.8769, 0.09327, 0.1337, 0.9791, 0.9888, 0.8188, 0.1162, 0.09868, 0.8601, 0.7766, 0.7898, 0.6634, 0.1016, 0.05677, 0.03753, 0.08601, 0.2268, 0.69, 0.2457, 0.03408, 0.01726, 0.4242, 0.4575, 0.3727, 0.1707, 0.1211, 0.1041, 0.1446, 0.2403, 0.4563, 0.2817, 0.1055, 0.09426, 0.3829, 0.3992, 0.3335, 0.1956, 0.1459, 0.1284, 0.1649, 0.2397, 0.3913, 0.29, 0.128, 0.1183, 0.03593, 0.1126, 0.9749, 0.9413, 0.9942, 0.8095, 0.02027, 0.443, 0.09628, 0.3958, 0.1187, 0.0974]): _vg.add([_i], _w, 'REPLACE')
_vg = ob_cube.vertex_groups.new(name='Bone.013')
for _i, _w in zip([4, 6, 13, 17, 90, 91, 92, 93, 130, 131, 132, 133, 144, 147, 167, 168, 169, 188, 189], [0.05921, 0.05865, 0.08814, 0.09917, 0.906, 0.7345, 0.6658, 0.8616, 0.06366, 0.06623, 0.0307, 0.02648, 0.02157, 0.2608, 0.01711, 0.8294, 0.733, 0.04605, 0.02909]): _vg.add([_i], _w, 'REPLACE')
_vg = ob_cube.vertex_groups.new(name='Bone.014')
for _i, _w in zip([90, 91, 92, 93, 130, 131, 132, 133, 134, 135, 136, 137, 147, 168, 169, 188, 189, 191], [0.01311, 0.08202, 0.1088, 0.05298, 0.8471, 0.8575, 0.9285, 0.9237, 0.04419, 0.02837, 0.01835, 0.0391, 0.01105, 0.0528, 0.09358, 0.9057, 0.9077, 0.02375]): _vg.add([_i], _w, 'REPLACE')
_vg = ob_cube.vertex_groups.new(name='Bone.015')
for _i, _w in zip([130, 131, 132, 133, 134, 135, 136, 137, 138, 139, 140, 141, 188, 189, 190, 191, 192, 193], [0.06894, 0.05965, 0.004635, 0.01621, 0.9485, 0.9571, 0.9641, 0.9532, 0.9948, 0.9965, 0.9978, 0.9968, 0.02808, 0.03834, 0.975, 0.9609, 0.9996, 0.9988]): _vg.add([_i], _w, 'REPLACE')
_vg = ob_cube.vertex_groups.new(name='Bone.017')
for _i, _w in zip([1, 2, 3, 16, 20, 22, 26, 30, 31, 32, 33, 37, 38, 39, 40, 44, 45, 49, 50, 51, 52, 55, 56, 57, 61, 62, 63, 64, 65, 67, 68, 69, 70, 71, 143, 148, 150, 151, 153, 155, 158, 159], [0.1485, 0.03672, 0.1972, 0.02424, 0.7769, 0.1693, 0.05815, 0.9698, 0.8422, 0.8507, 0.8162, 0.05316, 0.1219, 0.09104, 0.02385, 0.1863, 0.1679, 0.05509, 0.07898, 0.06705, 0.03595, 0.01433, 0.0862, 0.08332, 0.05306, 0.06658, 0.06088, 0.04067, 0.00925, 0.02049, 0.07054, 0.06871, 0.02411, 0.03164, 0.03579, 0.5037, 0.945, 0.9668, 0.1969, 0.08751, 0.03822, 0.07123]): _vg.add([_i], _w, 'REPLACE')
_vg = ob_cube.vertex_groups.new(name='Bone.018')
for _i, _w in zip([22, 71, 73, 76, 77, 148, 157, 158], [0.009041, 0.636, 0.4418, 0.06177, 0.05227, 0.0605, 0.03562, 0.09719]): _vg.add([_i], _w, 'REPLACE')
_vg = ob_cube.vertex_groups.new(name='Bone.019')
for _i, _w in zip([20, 22, 70, 71, 72, 73, 74, 75, 76, 77, 148, 157, 158, 160, 161], [0.02815, 0.009688, 0.9278, 0.2817, 0.9813, 0.5333, 0.9993, 0.9922, 0.9281, 0.9433, 0.1515, 0.9469, 0.8248, 1.001, 0.9823]): _vg.add([_i], _w, 'REPLACE')
_m = ob_cube.modifiers.new('Subdivision', 'SUBSURF')
_m = ob_cube.modifiers.new('Armature', 'ARMATURE')
_m.object = ob_armature
ob_light.location = (4.076, 0.6815, 5.904)
ob_light.rotation_euler = (0.6503, 0.05522, 1.866)
ob_light.scale = (0.4505, 0.9824, 0.9789)
ob_light.lock_rotations_4d = False
ob_light.empty_display_type = 'ARROWS'
ob_light.color = (0.0, 0.0, 0.0, 0.0)
ob_light.lineart.crease_threshold = 0.0
ob_camera.location = (7.359, -6.926, 4.958)
ob_camera.rotation_euler = (1.109, 0.0, 0.8149)
ob_camera.lock_rotations_4d = False
ob_camera.empty_display_type = 'ARROWS'
ob_camera.color = (0.0, 0.0, 0.0, 0.0)
ob_camera.display_type = 'WIRE'
ob_camera.lineart.crease_threshold = 0.0
ob_empty.location = (0.9293, -12.39, 0.5592)
ob_empty.rotation_euler = (1.571, -0.07931, 3.142)
ob_empty.scale = (1.659, 1.659, 1.659)
ob_empty.empty_display_type = 'IMAGE'
ob_empty.empty_display_size = 5.461
ob_empty.empty_image_offset = (-0.4578, -0.5)
ob_armature.location = (0.0, 0.0, 1.523)
ob_armature.show_in_front = True

# ---- collection membership
col_collection.objects.link(ob_cube)
col_collection.objects.link(ob_light)
col_collection.objects.link(ob_camera)
col_collection.objects.link(ob_empty)
col_collection.objects.link(ob_armature)

# ---- scene / render settings (as saved in the file)
scene.camera = ob_camera
scene.frame_start = 1; scene.frame_end = 250; scene.frame_set(1)
scene.render.engine = 'BLENDER_EEVEE_NEXT'
scene.cycles.sampling_pattern = 'TABULATED_SOBOL'
scene.view_settings.view_transform = 'Filmic'
bpy.context.view_layer.update()
